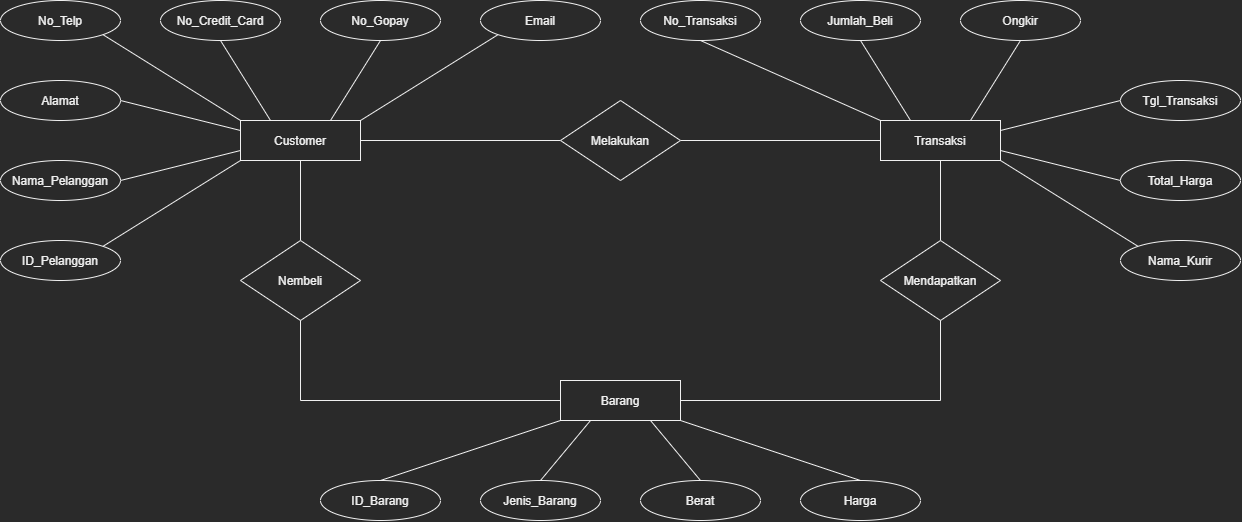

The diagram above was exported from draw.io. Its source (the exported page's mxGraphModel, read from the mxfile embedded in the PNG):
<mxGraphModel dx="940" dy="877" grid="1" gridSize="10" guides="1" tooltips="1" connect="1" arrows="1" fold="1" page="1" pageScale="1" pageWidth="850" pageHeight="1100" math="0" shadow="0">
  <root>
    <mxCell id="0" />
    <mxCell id="1" parent="0" />
    <mxCell id="SE9j3SgNYpRYuxmF1Zao-1" value="No_Telp" style="ellipse;whiteSpace=wrap;html=1;align=center;" vertex="1" parent="1">
      <mxGeometry x="240" y="40" width="120" height="40" as="geometry" />
    </mxCell>
    <mxCell id="SE9j3SgNYpRYuxmF1Zao-2" value="Alamat" style="ellipse;whiteSpace=wrap;html=1;align=center;" vertex="1" parent="1">
      <mxGeometry x="240" y="120" width="120" height="40" as="geometry" />
    </mxCell>
    <mxCell id="SE9j3SgNYpRYuxmF1Zao-3" value="Nama_Pelanggan" style="ellipse;whiteSpace=wrap;html=1;align=center;" vertex="1" parent="1">
      <mxGeometry x="240" y="200" width="120" height="40" as="geometry" />
    </mxCell>
    <mxCell id="SE9j3SgNYpRYuxmF1Zao-4" value="ID_Pelanggan" style="ellipse;whiteSpace=wrap;html=1;align=center;" vertex="1" parent="1">
      <mxGeometry x="240" y="280" width="120" height="40" as="geometry" />
    </mxCell>
    <mxCell id="SE9j3SgNYpRYuxmF1Zao-5" value="No_Credit_Card" style="ellipse;whiteSpace=wrap;html=1;align=center;" vertex="1" parent="1">
      <mxGeometry x="400" y="40" width="120" height="40" as="geometry" />
    </mxCell>
    <mxCell id="SE9j3SgNYpRYuxmF1Zao-6" value="No_Gopay" style="ellipse;whiteSpace=wrap;html=1;align=center;" vertex="1" parent="1">
      <mxGeometry x="560" y="40" width="120" height="40" as="geometry" />
    </mxCell>
    <mxCell id="SE9j3SgNYpRYuxmF1Zao-7" value="Email" style="ellipse;whiteSpace=wrap;html=1;align=center;" vertex="1" parent="1">
      <mxGeometry x="720" y="40" width="120" height="40" as="geometry" />
    </mxCell>
    <mxCell id="SE9j3SgNYpRYuxmF1Zao-8" value="No_Transaksi" style="ellipse;whiteSpace=wrap;html=1;align=center;" vertex="1" parent="1">
      <mxGeometry x="880" y="40" width="120" height="40" as="geometry" />
    </mxCell>
    <mxCell id="SE9j3SgNYpRYuxmF1Zao-9" value="Jumlah_Beli" style="ellipse;whiteSpace=wrap;html=1;align=center;" vertex="1" parent="1">
      <mxGeometry x="1040" y="40" width="120" height="40" as="geometry" />
    </mxCell>
    <mxCell id="SE9j3SgNYpRYuxmF1Zao-10" value="Ongkir" style="ellipse;whiteSpace=wrap;html=1;align=center;" vertex="1" parent="1">
      <mxGeometry x="1200" y="40" width="120" height="40" as="geometry" />
    </mxCell>
    <mxCell id="SE9j3SgNYpRYuxmF1Zao-11" value="Tgl_Transaksi" style="ellipse;whiteSpace=wrap;html=1;align=center;" vertex="1" parent="1">
      <mxGeometry x="1360" y="120" width="120" height="40" as="geometry" />
    </mxCell>
    <mxCell id="SE9j3SgNYpRYuxmF1Zao-12" value="Total_Harga" style="ellipse;whiteSpace=wrap;html=1;align=center;" vertex="1" parent="1">
      <mxGeometry x="1360" y="200" width="120" height="40" as="geometry" />
    </mxCell>
    <mxCell id="SE9j3SgNYpRYuxmF1Zao-13" value="Nama_Kurir" style="ellipse;whiteSpace=wrap;html=1;align=center;" vertex="1" parent="1">
      <mxGeometry x="1360" y="280" width="120" height="40" as="geometry" />
    </mxCell>
    <mxCell id="SE9j3SgNYpRYuxmF1Zao-14" value="Customer" style="whiteSpace=wrap;html=1;align=center;" vertex="1" parent="1">
      <mxGeometry x="480" y="160" width="120" height="40" as="geometry" />
    </mxCell>
    <mxCell id="SE9j3SgNYpRYuxmF1Zao-34" value="" style="edgeStyle=orthogonalEdgeStyle;rounded=0;orthogonalLoop=1;jettySize=auto;html=1;endArrow=none;endFill=0;entryX=1;entryY=0.5;entryDx=0;entryDy=0;" edge="1" parent="1" source="SE9j3SgNYpRYuxmF1Zao-16" target="SE9j3SgNYpRYuxmF1Zao-17">
      <mxGeometry relative="1" as="geometry">
        <mxPoint x="980" y="180" as="targetPoint" />
      </mxGeometry>
    </mxCell>
    <mxCell id="SE9j3SgNYpRYuxmF1Zao-16" value="Transaksi" style="whiteSpace=wrap;html=1;align=center;" vertex="1" parent="1">
      <mxGeometry x="1120" y="160" width="120" height="40" as="geometry" />
    </mxCell>
    <mxCell id="SE9j3SgNYpRYuxmF1Zao-36" value="" style="edgeStyle=orthogonalEdgeStyle;rounded=0;orthogonalLoop=1;jettySize=auto;html=1;endArrow=none;endFill=0;entryX=1;entryY=0.5;entryDx=0;entryDy=0;" edge="1" parent="1" source="SE9j3SgNYpRYuxmF1Zao-17" target="SE9j3SgNYpRYuxmF1Zao-14">
      <mxGeometry relative="1" as="geometry">
        <mxPoint x="660" y="180" as="targetPoint" />
      </mxGeometry>
    </mxCell>
    <mxCell id="SE9j3SgNYpRYuxmF1Zao-17" value="Melakukan" style="shape=rhombus;perimeter=rhombusPerimeter;whiteSpace=wrap;html=1;align=center;" vertex="1" parent="1">
      <mxGeometry x="800" y="140" width="120" height="80" as="geometry" />
    </mxCell>
    <mxCell id="SE9j3SgNYpRYuxmF1Zao-38" value="" style="edgeStyle=orthogonalEdgeStyle;rounded=0;orthogonalLoop=1;jettySize=auto;html=1;endArrow=none;endFill=0;entryX=0.5;entryY=1;entryDx=0;entryDy=0;" edge="1" parent="1" source="SE9j3SgNYpRYuxmF1Zao-18" target="SE9j3SgNYpRYuxmF1Zao-14">
      <mxGeometry relative="1" as="geometry">
        <mxPoint x="540" y="280" as="targetPoint" />
      </mxGeometry>
    </mxCell>
    <mxCell id="SE9j3SgNYpRYuxmF1Zao-18" value="Nembeli" style="shape=rhombus;perimeter=rhombusPerimeter;whiteSpace=wrap;html=1;align=center;" vertex="1" parent="1">
      <mxGeometry x="480" y="280" width="120" height="80" as="geometry" />
    </mxCell>
    <mxCell id="SE9j3SgNYpRYuxmF1Zao-32" value="" style="edgeStyle=orthogonalEdgeStyle;rounded=0;orthogonalLoop=1;jettySize=auto;html=1;endArrow=none;endFill=0;entryX=0.5;entryY=1;entryDx=0;entryDy=0;" edge="1" parent="1" source="SE9j3SgNYpRYuxmF1Zao-19" target="SE9j3SgNYpRYuxmF1Zao-16">
      <mxGeometry relative="1" as="geometry">
        <mxPoint x="1180" y="280" as="targetPoint" />
      </mxGeometry>
    </mxCell>
    <mxCell id="SE9j3SgNYpRYuxmF1Zao-19" value="Mendapatkan" style="shape=rhombus;perimeter=rhombusPerimeter;whiteSpace=wrap;html=1;align=center;" vertex="1" parent="1">
      <mxGeometry x="1120" y="280" width="120" height="80" as="geometry" />
    </mxCell>
    <mxCell id="SE9j3SgNYpRYuxmF1Zao-28" value="" style="edgeStyle=orthogonalEdgeStyle;rounded=0;orthogonalLoop=1;jettySize=auto;html=1;entryX=0.5;entryY=1;entryDx=0;entryDy=0;endArrow=none;endFill=0;" edge="1" parent="1" source="SE9j3SgNYpRYuxmF1Zao-21" target="SE9j3SgNYpRYuxmF1Zao-18">
      <mxGeometry relative="1" as="geometry">
        <mxPoint x="660" y="700" as="targetPoint" />
      </mxGeometry>
    </mxCell>
    <mxCell id="SE9j3SgNYpRYuxmF1Zao-30" value="" style="edgeStyle=orthogonalEdgeStyle;rounded=0;orthogonalLoop=1;jettySize=auto;html=1;endArrow=none;endFill=0;entryX=0.5;entryY=1;entryDx=0;entryDy=0;" edge="1" parent="1" source="SE9j3SgNYpRYuxmF1Zao-21" target="SE9j3SgNYpRYuxmF1Zao-19">
      <mxGeometry relative="1" as="geometry">
        <mxPoint x="1060" y="700" as="targetPoint" />
      </mxGeometry>
    </mxCell>
    <mxCell id="SE9j3SgNYpRYuxmF1Zao-21" value="Barang" style="whiteSpace=wrap;html=1;align=center;" vertex="1" parent="1">
      <mxGeometry x="800" y="420" width="120" height="40" as="geometry" />
    </mxCell>
    <mxCell id="SE9j3SgNYpRYuxmF1Zao-23" value="Jenis_Barang" style="ellipse;whiteSpace=wrap;html=1;align=center;" vertex="1" parent="1">
      <mxGeometry x="720" y="520" width="120" height="40" as="geometry" />
    </mxCell>
    <mxCell id="SE9j3SgNYpRYuxmF1Zao-24" value="Berat" style="ellipse;whiteSpace=wrap;html=1;align=center;" vertex="1" parent="1">
      <mxGeometry x="880" y="520" width="120" height="40" as="geometry" />
    </mxCell>
    <mxCell id="SE9j3SgNYpRYuxmF1Zao-25" value="ID_Barang" style="ellipse;whiteSpace=wrap;html=1;align=center;" vertex="1" parent="1">
      <mxGeometry x="560" y="520" width="120" height="40" as="geometry" />
    </mxCell>
    <mxCell id="SE9j3SgNYpRYuxmF1Zao-26" value="Harga" style="ellipse;whiteSpace=wrap;html=1;align=center;" vertex="1" parent="1">
      <mxGeometry x="1040" y="520" width="120" height="40" as="geometry" />
    </mxCell>
    <mxCell id="SE9j3SgNYpRYuxmF1Zao-39" value="" style="endArrow=none;html=1;entryX=0;entryY=1;entryDx=0;entryDy=0;exitX=0.5;exitY=0;exitDx=0;exitDy=0;" edge="1" parent="1" source="SE9j3SgNYpRYuxmF1Zao-25" target="SE9j3SgNYpRYuxmF1Zao-21">
      <mxGeometry width="50" height="50" relative="1" as="geometry">
        <mxPoint x="910" y="620" as="sourcePoint" />
        <mxPoint x="960" y="570" as="targetPoint" />
      </mxGeometry>
    </mxCell>
    <mxCell id="SE9j3SgNYpRYuxmF1Zao-40" value="" style="endArrow=none;html=1;entryX=0.25;entryY=1;entryDx=0;entryDy=0;exitX=0.5;exitY=0;exitDx=0;exitDy=0;" edge="1" parent="1" source="SE9j3SgNYpRYuxmF1Zao-23" target="SE9j3SgNYpRYuxmF1Zao-21">
      <mxGeometry width="50" height="50" relative="1" as="geometry">
        <mxPoint x="820" y="640" as="sourcePoint" />
        <mxPoint x="870" y="590" as="targetPoint" />
      </mxGeometry>
    </mxCell>
    <mxCell id="SE9j3SgNYpRYuxmF1Zao-41" value="" style="endArrow=none;html=1;entryX=0.75;entryY=1;entryDx=0;entryDy=0;exitX=0.5;exitY=0;exitDx=0;exitDy=0;" edge="1" parent="1" source="SE9j3SgNYpRYuxmF1Zao-24" target="SE9j3SgNYpRYuxmF1Zao-21">
      <mxGeometry width="50" height="50" relative="1" as="geometry">
        <mxPoint x="920" y="630" as="sourcePoint" />
        <mxPoint x="970" y="580" as="targetPoint" />
      </mxGeometry>
    </mxCell>
    <mxCell id="SE9j3SgNYpRYuxmF1Zao-42" value="" style="endArrow=none;html=1;entryX=1;entryY=1;entryDx=0;entryDy=0;exitX=0.5;exitY=0;exitDx=0;exitDy=0;" edge="1" parent="1" source="SE9j3SgNYpRYuxmF1Zao-26" target="SE9j3SgNYpRYuxmF1Zao-21">
      <mxGeometry width="50" height="50" relative="1" as="geometry">
        <mxPoint x="930" y="640" as="sourcePoint" />
        <mxPoint x="930" y="460" as="targetPoint" />
      </mxGeometry>
    </mxCell>
    <mxCell id="SE9j3SgNYpRYuxmF1Zao-44" value="" style="endArrow=none;html=1;entryX=0.5;entryY=1;entryDx=0;entryDy=0;exitX=0;exitY=0;exitDx=0;exitDy=0;" edge="1" parent="1" source="SE9j3SgNYpRYuxmF1Zao-16" target="SE9j3SgNYpRYuxmF1Zao-8">
      <mxGeometry width="50" height="50" relative="1" as="geometry">
        <mxPoint x="1030" y="300" as="sourcePoint" />
        <mxPoint x="1080" y="250" as="targetPoint" />
      </mxGeometry>
    </mxCell>
    <mxCell id="SE9j3SgNYpRYuxmF1Zao-45" value="" style="endArrow=none;html=1;exitX=0.25;exitY=0;exitDx=0;exitDy=0;entryX=0.5;entryY=1;entryDx=0;entryDy=0;" edge="1" parent="1" source="SE9j3SgNYpRYuxmF1Zao-16" target="SE9j3SgNYpRYuxmF1Zao-9">
      <mxGeometry width="50" height="50" relative="1" as="geometry">
        <mxPoint x="1050" y="150" as="sourcePoint" />
        <mxPoint x="1100" y="100" as="targetPoint" />
      </mxGeometry>
    </mxCell>
    <mxCell id="SE9j3SgNYpRYuxmF1Zao-46" value="" style="endArrow=none;html=1;entryX=0.5;entryY=1;entryDx=0;entryDy=0;exitX=0.75;exitY=0;exitDx=0;exitDy=0;" edge="1" parent="1" source="SE9j3SgNYpRYuxmF1Zao-16" target="SE9j3SgNYpRYuxmF1Zao-10">
      <mxGeometry width="50" height="50" relative="1" as="geometry">
        <mxPoint x="1060" y="300" as="sourcePoint" />
        <mxPoint x="1110" y="250" as="targetPoint" />
      </mxGeometry>
    </mxCell>
    <mxCell id="SE9j3SgNYpRYuxmF1Zao-47" value="" style="endArrow=none;html=1;entryX=0;entryY=0.5;entryDx=0;entryDy=0;exitX=1;exitY=0.25;exitDx=0;exitDy=0;" edge="1" parent="1" source="SE9j3SgNYpRYuxmF1Zao-16" target="SE9j3SgNYpRYuxmF1Zao-11">
      <mxGeometry width="50" height="50" relative="1" as="geometry">
        <mxPoint x="970" y="680" as="sourcePoint" />
        <mxPoint x="1020" y="630" as="targetPoint" />
      </mxGeometry>
    </mxCell>
    <mxCell id="SE9j3SgNYpRYuxmF1Zao-48" value="" style="endArrow=none;html=1;entryX=0;entryY=0.5;entryDx=0;entryDy=0;exitX=1;exitY=0.75;exitDx=0;exitDy=0;" edge="1" parent="1" source="SE9j3SgNYpRYuxmF1Zao-16" target="SE9j3SgNYpRYuxmF1Zao-12">
      <mxGeometry width="50" height="50" relative="1" as="geometry">
        <mxPoint x="980" y="690" as="sourcePoint" />
        <mxPoint x="1030" y="640" as="targetPoint" />
      </mxGeometry>
    </mxCell>
    <mxCell id="SE9j3SgNYpRYuxmF1Zao-49" value="" style="endArrow=none;html=1;entryX=0;entryY=0;entryDx=0;entryDy=0;exitX=1;exitY=1;exitDx=0;exitDy=0;" edge="1" parent="1" source="SE9j3SgNYpRYuxmF1Zao-16" target="SE9j3SgNYpRYuxmF1Zao-13">
      <mxGeometry width="50" height="50" relative="1" as="geometry">
        <mxPoint x="990" y="700" as="sourcePoint" />
        <mxPoint x="1040" y="650" as="targetPoint" />
      </mxGeometry>
    </mxCell>
    <mxCell id="SE9j3SgNYpRYuxmF1Zao-50" value="" style="endArrow=none;html=1;entryX=0;entryY=1;entryDx=0;entryDy=0;exitX=1;exitY=0;exitDx=0;exitDy=0;" edge="1" parent="1" source="SE9j3SgNYpRYuxmF1Zao-4" target="SE9j3SgNYpRYuxmF1Zao-14">
      <mxGeometry width="50" height="50" relative="1" as="geometry">
        <mxPoint x="400" y="345" as="sourcePoint" />
        <mxPoint x="450" y="295" as="targetPoint" />
      </mxGeometry>
    </mxCell>
    <mxCell id="SE9j3SgNYpRYuxmF1Zao-51" value="" style="endArrow=none;html=1;entryX=0;entryY=0.75;entryDx=0;entryDy=0;exitX=1;exitY=0.5;exitDx=0;exitDy=0;" edge="1" parent="1" source="SE9j3SgNYpRYuxmF1Zao-3" target="SE9j3SgNYpRYuxmF1Zao-14">
      <mxGeometry width="50" height="50" relative="1" as="geometry">
        <mxPoint x="400" y="360" as="sourcePoint" />
        <mxPoint x="450" y="310" as="targetPoint" />
      </mxGeometry>
    </mxCell>
    <mxCell id="SE9j3SgNYpRYuxmF1Zao-52" value="" style="endArrow=none;html=1;entryX=0;entryY=0.25;entryDx=0;entryDy=0;exitX=1;exitY=0.5;exitDx=0;exitDy=0;" edge="1" parent="1" source="SE9j3SgNYpRYuxmF1Zao-2" target="SE9j3SgNYpRYuxmF1Zao-14">
      <mxGeometry width="50" height="50" relative="1" as="geometry">
        <mxPoint x="400" y="400" as="sourcePoint" />
        <mxPoint x="450" y="350" as="targetPoint" />
      </mxGeometry>
    </mxCell>
    <mxCell id="SE9j3SgNYpRYuxmF1Zao-53" value="" style="endArrow=none;html=1;exitX=1;exitY=1;exitDx=0;exitDy=0;entryX=0;entryY=0;entryDx=0;entryDy=0;" edge="1" parent="1" source="SE9j3SgNYpRYuxmF1Zao-1" target="SE9j3SgNYpRYuxmF1Zao-14">
      <mxGeometry width="50" height="50" relative="1" as="geometry">
        <mxPoint x="430" y="130" as="sourcePoint" />
        <mxPoint x="480" y="80" as="targetPoint" />
      </mxGeometry>
    </mxCell>
    <mxCell id="SE9j3SgNYpRYuxmF1Zao-54" value="" style="endArrow=none;html=1;exitX=0.5;exitY=1;exitDx=0;exitDy=0;entryX=0.25;entryY=0;entryDx=0;entryDy=0;" edge="1" parent="1" source="SE9j3SgNYpRYuxmF1Zao-5" target="SE9j3SgNYpRYuxmF1Zao-14">
      <mxGeometry width="50" height="50" relative="1" as="geometry">
        <mxPoint x="680" y="325" as="sourcePoint" />
        <mxPoint x="730" y="275" as="targetPoint" />
      </mxGeometry>
    </mxCell>
    <mxCell id="SE9j3SgNYpRYuxmF1Zao-55" value="" style="endArrow=none;html=1;entryX=0.5;entryY=1;entryDx=0;entryDy=0;exitX=0.75;exitY=0;exitDx=0;exitDy=0;" edge="1" parent="1" source="SE9j3SgNYpRYuxmF1Zao-14" target="SE9j3SgNYpRYuxmF1Zao-6">
      <mxGeometry width="50" height="50" relative="1" as="geometry">
        <mxPoint x="710" y="345" as="sourcePoint" />
        <mxPoint x="760" y="295" as="targetPoint" />
      </mxGeometry>
    </mxCell>
    <mxCell id="SE9j3SgNYpRYuxmF1Zao-56" value="" style="endArrow=none;html=1;entryX=0;entryY=1;entryDx=0;entryDy=0;exitX=1;exitY=0;exitDx=0;exitDy=0;" edge="1" parent="1" source="SE9j3SgNYpRYuxmF1Zao-14" target="SE9j3SgNYpRYuxmF1Zao-7">
      <mxGeometry width="50" height="50" relative="1" as="geometry">
        <mxPoint x="630" y="150" as="sourcePoint" />
        <mxPoint x="680" y="100" as="targetPoint" />
      </mxGeometry>
    </mxCell>
    <mxCell id="SE9j3SgNYpRYuxmF1Zao-57" style="edgeStyle=orthogonalEdgeStyle;rounded=0;orthogonalLoop=1;jettySize=auto;html=1;exitX=0.5;exitY=1;exitDx=0;exitDy=0;endArrow=none;endFill=0;" edge="1" parent="1" source="SE9j3SgNYpRYuxmF1Zao-9" target="SE9j3SgNYpRYuxmF1Zao-9">
      <mxGeometry relative="1" as="geometry" />
    </mxCell>
  </root>
</mxGraphModel>